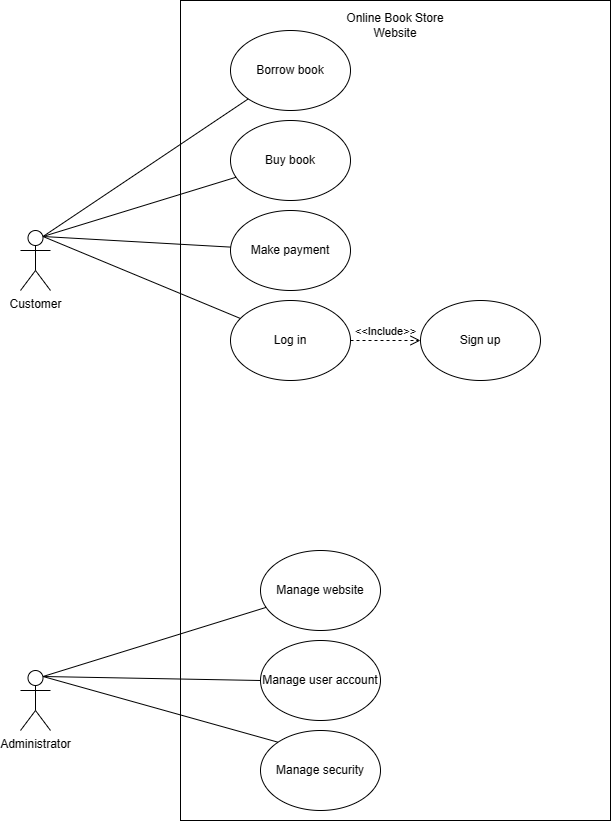

The diagram above was exported from draw.io. Its source (the exported page's mxGraphModel, read from the mxfile embedded in the PNG):
<mxGraphModel dx="1386" dy="785" grid="1" gridSize="10" guides="1" tooltips="1" connect="1" arrows="1" fold="1" page="1" pageScale="1" pageWidth="850" pageHeight="1100" math="0" shadow="0">
  <root>
    <mxCell id="0" />
    <mxCell id="1" parent="0" />
    <mxCell id="9nVhQDiO9nIUqJqeM72X-1" value="Customer" style="shape=umlActor;verticalLabelPosition=bottom;verticalAlign=top;html=1;outlineConnect=0;" parent="1" vertex="1">
      <mxGeometry x="90" y="250" width="30" height="60" as="geometry" />
    </mxCell>
    <mxCell id="9nVhQDiO9nIUqJqeM72X-2" value="Administrator" style="shape=umlActor;verticalLabelPosition=bottom;verticalAlign=top;html=1;outlineConnect=0;" parent="1" vertex="1">
      <mxGeometry x="90" y="690" width="30" height="60" as="geometry" />
    </mxCell>
    <mxCell id="9nVhQDiO9nIUqJqeM72X-3" value="" style="rounded=0;whiteSpace=wrap;html=1;" parent="1" vertex="1">
      <mxGeometry x="250" y="20" width="430" height="820" as="geometry" />
    </mxCell>
    <mxCell id="9nVhQDiO9nIUqJqeM72X-4" value="Borrow book" style="ellipse;whiteSpace=wrap;html=1;" parent="1" vertex="1">
      <mxGeometry x="300" y="50" width="120" height="80" as="geometry" />
    </mxCell>
    <mxCell id="9nVhQDiO9nIUqJqeM72X-5" value="Buy book" style="ellipse;whiteSpace=wrap;html=1;" parent="1" vertex="1">
      <mxGeometry x="300" y="140" width="120" height="80" as="geometry" />
    </mxCell>
    <mxCell id="9nVhQDiO9nIUqJqeM72X-8" value="Manage website" style="ellipse;whiteSpace=wrap;html=1;" parent="1" vertex="1">
      <mxGeometry x="330" y="570" width="120" height="80" as="geometry" />
    </mxCell>
    <mxCell id="9nVhQDiO9nIUqJqeM72X-9" value="Manage user account" style="ellipse;whiteSpace=wrap;html=1;" parent="1" vertex="1">
      <mxGeometry x="330" y="660" width="120" height="80" as="geometry" />
    </mxCell>
    <mxCell id="9nVhQDiO9nIUqJqeM72X-10" value="Manage security" style="ellipse;whiteSpace=wrap;html=1;" parent="1" vertex="1">
      <mxGeometry x="330" y="750" width="120" height="80" as="geometry" />
    </mxCell>
    <mxCell id="KtoarrvOU01Bnxlp-Keg-1" value="" style="endArrow=none;html=1;rounded=0;exitX=0.75;exitY=0.1;exitDx=0;exitDy=0;exitPerimeter=0;" parent="1" source="9nVhQDiO9nIUqJqeM72X-1" target="9nVhQDiO9nIUqJqeM72X-4" edge="1">
      <mxGeometry width="50" height="50" relative="1" as="geometry">
        <mxPoint x="120" y="180" as="sourcePoint" />
        <mxPoint x="170" y="130" as="targetPoint" />
      </mxGeometry>
    </mxCell>
    <mxCell id="KtoarrvOU01Bnxlp-Keg-2" value="" style="endArrow=none;html=1;rounded=0;exitX=0.75;exitY=0.1;exitDx=0;exitDy=0;exitPerimeter=0;" parent="1" source="9nVhQDiO9nIUqJqeM72X-1" target="9nVhQDiO9nIUqJqeM72X-5" edge="1">
      <mxGeometry width="50" height="50" relative="1" as="geometry">
        <mxPoint x="110" y="190" as="sourcePoint" />
        <mxPoint x="340" y="120" as="targetPoint" />
      </mxGeometry>
    </mxCell>
    <mxCell id="KtoarrvOU01Bnxlp-Keg-3" value="" style="endArrow=none;html=1;rounded=0;exitX=0.75;exitY=0.1;exitDx=0;exitDy=0;exitPerimeter=0;" parent="1" source="9nVhQDiO9nIUqJqeM72X-2" target="9nVhQDiO9nIUqJqeM72X-8" edge="1">
      <mxGeometry width="50" height="50" relative="1" as="geometry">
        <mxPoint x="104" y="397" as="sourcePoint" />
        <mxPoint x="340" y="320" as="targetPoint" />
      </mxGeometry>
    </mxCell>
    <mxCell id="KtoarrvOU01Bnxlp-Keg-4" value="" style="endArrow=none;html=1;rounded=0;exitX=0.75;exitY=0.1;exitDx=0;exitDy=0;exitPerimeter=0;entryX=0;entryY=0;entryDx=0;entryDy=0;" parent="1" source="9nVhQDiO9nIUqJqeM72X-2" target="9nVhQDiO9nIUqJqeM72X-10" edge="1">
      <mxGeometry width="50" height="50" relative="1" as="geometry">
        <mxPoint x="120" y="550" as="sourcePoint" />
        <mxPoint x="356" y="473" as="targetPoint" />
      </mxGeometry>
    </mxCell>
    <mxCell id="KtoarrvOU01Bnxlp-Keg-5" value="" style="endArrow=none;html=1;rounded=0;entryX=0;entryY=0.5;entryDx=0;entryDy=0;exitX=0.75;exitY=0.1;exitDx=0;exitDy=0;exitPerimeter=0;" parent="1" source="9nVhQDiO9nIUqJqeM72X-2" target="9nVhQDiO9nIUqJqeM72X-9" edge="1">
      <mxGeometry width="50" height="50" relative="1" as="geometry">
        <mxPoint x="140" y="460" as="sourcePoint" />
        <mxPoint x="376" y="383" as="targetPoint" />
      </mxGeometry>
    </mxCell>
    <mxCell id="KtoarrvOU01Bnxlp-Keg-6" value="Online Book Store&lt;div&gt;Website&lt;/div&gt;" style="text;html=1;align=center;verticalAlign=middle;whiteSpace=wrap;rounded=0;" parent="1" vertex="1">
      <mxGeometry x="405" y="30" width="120" height="30" as="geometry" />
    </mxCell>
    <mxCell id="4dWirM-gtzYMWCicOpp2-1" value="Make payment" style="ellipse;whiteSpace=wrap;html=1;" parent="1" vertex="1">
      <mxGeometry x="300" y="230" width="120" height="80" as="geometry" />
    </mxCell>
    <mxCell id="4dWirM-gtzYMWCicOpp2-2" value="Log in" style="ellipse;whiteSpace=wrap;html=1;" parent="1" vertex="1">
      <mxGeometry x="300" y="320" width="120" height="80" as="geometry" />
    </mxCell>
    <mxCell id="4dWirM-gtzYMWCicOpp2-3" value="Sign up" style="ellipse;whiteSpace=wrap;html=1;" parent="1" vertex="1">
      <mxGeometry x="490" y="320" width="120" height="80" as="geometry" />
    </mxCell>
    <mxCell id="4dWirM-gtzYMWCicOpp2-4" value="" style="endArrow=none;html=1;rounded=0;entryX=0.75;entryY=0.1;entryDx=0;entryDy=0;entryPerimeter=0;" parent="1" source="4dWirM-gtzYMWCicOpp2-1" target="9nVhQDiO9nIUqJqeM72X-1" edge="1">
      <mxGeometry width="50" height="50" relative="1" as="geometry">
        <mxPoint x="400" y="390" as="sourcePoint" />
        <mxPoint x="450" y="340" as="targetPoint" />
      </mxGeometry>
    </mxCell>
    <mxCell id="4dWirM-gtzYMWCicOpp2-6" value="" style="endArrow=none;html=1;rounded=0;entryX=0.75;entryY=0.1;entryDx=0;entryDy=0;entryPerimeter=0;exitX=0.083;exitY=0.225;exitDx=0;exitDy=0;exitPerimeter=0;" parent="1" source="4dWirM-gtzYMWCicOpp2-2" target="9nVhQDiO9nIUqJqeM72X-1" edge="1">
      <mxGeometry width="50" height="50" relative="1" as="geometry">
        <mxPoint x="410" y="400" as="sourcePoint" />
        <mxPoint x="460" y="350" as="targetPoint" />
      </mxGeometry>
    </mxCell>
    <mxCell id="4dWirM-gtzYMWCicOpp2-9" value="&amp;lt;&amp;lt;Include&amp;gt;&amp;gt;" style="endArrow=open;startArrow=none;endFill=0;startFill=0;endSize=8;html=1;verticalAlign=bottom;dashed=1;labelBackgroundColor=none;rounded=0;exitX=1;exitY=0.5;exitDx=0;exitDy=0;entryX=0;entryY=0.5;entryDx=0;entryDy=0;" parent="1" source="4dWirM-gtzYMWCicOpp2-2" target="4dWirM-gtzYMWCicOpp2-3" edge="1">
      <mxGeometry width="160" relative="1" as="geometry">
        <mxPoint x="340" y="370" as="sourcePoint" />
        <mxPoint x="500" y="370" as="targetPoint" />
      </mxGeometry>
    </mxCell>
  </root>
</mxGraphModel>